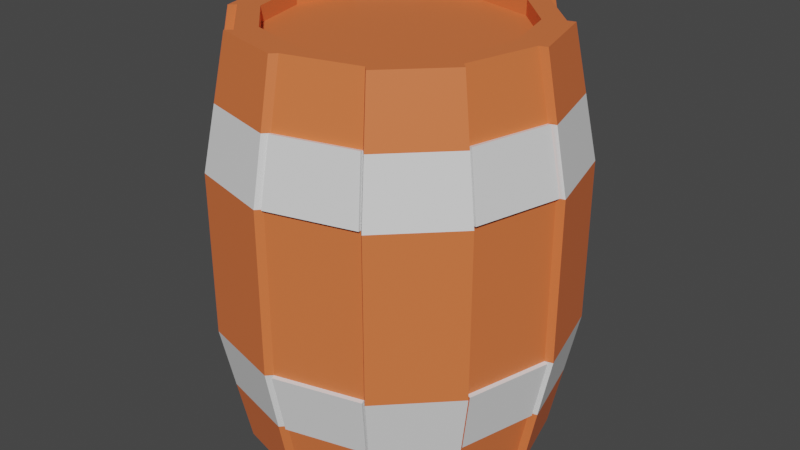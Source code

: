 # Source: Barrel.blend  (saved by Blender 2.91.10; exported with 4.5.12 LTS)
import bpy
from mathutils import Matrix  # noqa: F401  (used for matrix-valued properties, if any)

bpy.ops.wm.read_factory_settings(use_empty=True)
scene = bpy.context.scene
scene.name = 'Scene'

# ---- collections
col_collection = bpy.data.collections.new('Collection'); scene.collection.children.link(col_collection)

# ---- materials (node trees are filled in below, after node groups)
mat_wood = bpy.data.materials.new('Wood')
mat_wood.use_transparent_shadow = False
mat_metal = bpy.data.materials.new('Metal')
mat_metal.use_transparent_shadow = False

# ---- material node trees
mat_wood.use_nodes = True; mat_wood.node_tree.nodes.clear()
_N = mat_wood.node_tree.nodes; _L = mat_wood.node_tree.links
n0 = _N.new('ShaderNodeBsdfPrincipled'); n0.name = 'Principled BSDF'; n0.location = (10, 300)
n0.distribution = 'GGX'
n0.subsurface_method = 'BURLEY'
n0.inputs[0].default_value = (0.8, 0.1758, 0.0536, 1.0)
n0.inputs[3].default_value = 1.45
n0.inputs[27].default_value = (0.0, 0.0, 0.0, 1.0)
n0.inputs[28].default_value = 1.0
n1 = _N.new('ShaderNodeOutputMaterial'); n1.name = 'Material Output'; n1.location = (300, 300)
_L.new(n0.outputs[0], n1.inputs[0])
n1.is_active_output = True
mat_metal.use_nodes = True; mat_metal.node_tree.nodes.clear()
_N = mat_metal.node_tree.nodes; _L = mat_metal.node_tree.links
n0 = _N.new('ShaderNodeBsdfPrincipled'); n0.name = 'Principled BSDF'; n0.location = (10, 300)
n0.distribution = 'GGX'
n0.subsurface_method = 'BURLEY'
n0.inputs[3].default_value = 1.45
n0.inputs[27].default_value = (0.0, 0.0, 0.0, 1.0)
n0.inputs[28].default_value = 1.0
n1 = _N.new('ShaderNodeOutputMaterial'); n1.name = 'Material Output'; n1.location = (300, 300)
_L.new(n0.outputs[0], n1.inputs[0])
n1.is_active_output = True

# ---- world
world_world = bpy.data.worlds.new('World'); scene.world = world_world
world_world.use_nodes = True; world_world.node_tree.nodes.clear()
_N = world_world.node_tree.nodes; _L = world_world.node_tree.links
n0 = _N.new('ShaderNodeOutputWorld'); n0.name = 'World Output'; n0.location = (300, 300)
n1 = _N.new('ShaderNodeBackground'); n1.name = 'Background'; n1.location = (10, 300)
n1.inputs[0].default_value = (0.05088, 0.05088, 0.05088, 1.0)
_L.new(n1.outputs[0], n0.inputs[0])
n0.is_active_output = True
world_world.color = (0.05088, 0.05088, 0.05088)
world_world.use_sun_shadow = False
world_world.sun_shadow_jitter_overblur = 0.0

# ---- meshes
me_cylinder = bpy.data.meshes.new('Cylinder')
me_cylinder.from_pydata([(0.0, 0.35, -0.5), (4.791e-09, 0.2982, 0.5), (0.175, 0.3031, -0.5), (0.1491, 0.2583, 0.5), (0.3031, 0.175, -0.5), (0.2583, 0.1491, 0.5), (0.35, -1.53e-08, -0.5), (0.2982, -1.131e-08, 0.5), (0.3031, -0.175, -0.5), (0.2583, -0.1491, 0.5), (0.175, -0.3031, -0.5), (0.1491, -0.2583, 0.5), (5.285e-08, -0.35, -0.5), (4.406e-08, -0.2982, 0.5), (-0.175, -0.3031, -0.5), (-0.1491, -0.2583, 0.5), (-0.3031, -0.175, -0.5), (-0.2583, -0.1491, 0.5), (-0.35, -1.627e-07, -0.5), (-0.2982, -1.364e-07, 0.5), (-0.3031, 0.175, -0.5), (-0.2583, 0.1491, 0.5), (-0.175, 0.3031, -0.5), (-0.1491, 0.2583, 0.5), (2.853e-09, 0.4119, -0.1961), (2.853e-09, 0.4119, 0.1961), (0.2059, 0.3567, 0.1961), (0.2059, 0.3567, -0.1961), (0.3567, 0.2059, 0.1961), (0.3567, 0.2059, -0.1961), (0.4119, -8.786e-09, 0.1961), (0.4119, -8.786e-09, -0.1961), (0.3567, -0.2059, 0.1961), (0.3567, -0.2059, -0.1961), (0.2059, -0.3567, 0.1961), (0.2059, -0.3567, -0.1961), (6.504e-08, -0.4119, 0.1961), (6.504e-08, -0.4119, -0.1961), (-0.2059, -0.3567, 0.1961), (-0.2059, -0.3567, -0.1961), (-0.3567, -0.2059, 0.1961), (-0.3567, -0.2059, -0.1961), (-0.4119, -1.823e-07, 0.1961), (-0.4119, -1.823e-07, -0.1961), (-0.3567, 0.2059, 0.1961), (-0.3567, 0.2059, -0.1961), (-0.2059, 0.3567, 0.1961), (-0.2059, 0.3567, -0.1961), (0.175, 0.3031, 0.5), (0.0, 0.35, 0.5), (0.3031, 0.175, 0.5), (0.35, -1.53e-08, 0.5), (0.3031, -0.175, 0.5), (0.175, -0.3031, 0.5), (5.285e-08, -0.35, 0.5), (-0.175, -0.3031, 0.5), (-0.3031, -0.175, 0.5), (-0.35, -1.627e-07, 0.5), (-0.3031, 0.175, 0.5), (-0.175, 0.3031, 0.5), (0.1491, 0.2583, 0.4625), (4.791e-09, 0.2982, 0.4625), (0.2583, 0.1491, 0.4625), (0.2982, -1.131e-08, 0.4625), (0.2583, -0.1491, 0.4625), (0.1491, -0.2583, 0.4625), (4.406e-08, -0.2982, 0.4625), (-0.1491, -0.2583, 0.4625), (-0.2583, -0.1491, 0.4625), (-0.2982, -1.364e-07, 0.4625), (-0.2583, 0.1491, 0.4625), (-0.1491, 0.2583, 0.4625), (1.426e-09, 0.3809, 0.3481), (0.1905, 0.3299, 0.3481), (0.3299, 0.1905, 0.3481), (0.3809, -1.204e-08, 0.3481), (0.3299, -0.1905, 0.3481), (0.1905, -0.3299, 0.3481), (5.894e-08, -0.3809, 0.3481), (-0.1905, -0.3299, 0.3481), (-0.3299, -0.1905, 0.3481), (-0.3809, -1.725e-07, 0.3481), (-0.3299, 0.1905, 0.3481), (-0.1905, 0.3299, 0.3481), (0.1905, 0.3299, -0.3481), (0.3299, 0.1905, -0.3481), (0.3809, -1.204e-08, -0.3481), (0.3299, -0.1905, -0.3481), (0.1905, -0.3299, -0.3481), (5.894e-08, -0.3809, -0.3481), (-0.1905, -0.3299, -0.3481), (-0.3299, -0.1905, -0.3481), (-0.3809, -1.725e-07, -0.3481), (-0.3299, 0.1905, -0.3481), (-0.1905, 0.3299, -0.3481), (1.426e-09, 0.3809, -0.3481), (-0.3299, 0.1905, -0.3481), (-0.3031, 0.175, -0.5), (-0.175, 0.3031, -0.5), (-0.175, 0.3031, 0.5), (-0.3031, 0.175, 0.5), (-0.1905, 0.3299, -0.3481), (-0.3299, 0.1905, 0.3481), (-0.3567, 0.2059, 0.1961), (-0.3567, 0.2059, -0.1961), (-0.1905, 0.3299, 0.3481), (-0.2059, 0.3567, 0.1961), (-0.2059, 0.3567, -0.1961), (-0.1491, 0.2583, 0.5), (-0.2583, 0.1491, 0.5), (-0.1491, 0.2583, 0.4625), (-0.2583, 0.1491, 0.4625), (-0.344, 0.2046, -0.3481), (-0.3173, 0.1891, -0.5), (-0.1891, 0.3173, -0.5), (-0.1891, 0.3173, 0.5), (-0.3173, 0.1891, 0.5), (-0.2046, 0.344, -0.3481), (-0.344, 0.2046, 0.3481), (-0.3708, 0.2201, 0.1961), (-0.3708, 0.2201, -0.1961), (-0.2046, 0.344, 0.3481), (-0.2201, 0.3708, 0.1961), (-0.2201, 0.3708, -0.1961), (-0.01414, -0.3951, -0.3481), (-0.01414, -0.3641, -0.5), (-0.1891, -0.3173, -0.5), (-0.1891, -0.3173, 0.5), (-0.01414, -0.3641, 0.5), (-0.2046, -0.344, -0.3481), (-0.344, -0.2046, -0.3481), (-0.3173, -0.1891, -0.5), (-0.3641, -0.01414, -0.5), (-0.3641, -0.01414, 0.5), (-0.3173, -0.1891, 0.5), (-0.3951, -0.01414, -0.3481), (-0.01414, -0.3951, 0.3481), (-0.01414, -0.426, 0.1961), (-0.01414, -0.426, -0.1961), (-0.2046, -0.344, 0.3481), (-0.2201, -0.3708, 0.1961), (-0.2201, -0.3708, -0.1961), (-0.344, -0.2046, 0.3481), (-0.3708, -0.2201, 0.1961), (-0.3708, -0.2201, -0.1961), (-0.3951, -0.01414, 0.3481), (-0.426, -0.01414, 0.1961), (-0.426, -0.01414, -0.1961), (0.344, -0.2046, -0.3481), (0.3173, -0.1891, -0.5), (0.1891, -0.3173, -0.5), (0.1891, -0.3173, 0.5), (0.3173, -0.1891, 0.5), (0.2046, -0.344, -0.3481), (0.344, -0.2046, 0.3481), (0.3708, -0.2201, 0.1961), (0.3708, -0.2201, -0.1961), (0.2046, -0.344, 0.3481), (0.2201, -0.3708, 0.1961), (0.2201, -0.3708, -0.1961), (0.3492, 0.1956, -0.3481), (0.3224, 0.1802, -0.5), (0.3693, 0.005176, -0.5), (0.3693, 0.005176, 0.5), (0.3224, 0.1802, 0.5), (0.4002, 0.005176, -0.3481), (0.3492, 0.1956, 0.3481), (0.376, 0.2111, 0.1961), (0.376, 0.2111, -0.1961), (0.4002, 0.005176, 0.3481), (0.4312, 0.005176, 0.1961), (0.4312, 0.005176, -0.1961), (0.005176, 0.3693, -0.5), (0.1802, 0.3224, -0.5), (0.1802, 0.3224, 0.5), (0.005176, 0.3693, 0.5), (0.005176, 0.4002, 0.3481), (0.1956, 0.3492, -0.3481), (0.005176, 0.4002, -0.3481), (0.005176, 0.4312, -0.1961), (0.005176, 0.4312, 0.1961), (0.1956, 0.3492, 0.3481), (0.2111, 0.376, 0.1961), (0.2111, 0.376, -0.1961), (-0.193, 0.3394, 0.35), (-0.2085, 0.3662, 0.198), (-0.00254, 0.4213, 0.198), (-0.00254, 0.3904, 0.35), (-0.3904, 0.002539, 0.35), (-0.4213, 0.002539, 0.198), (-0.3394, 0.193, 0.35), (-0.3662, 0.2085, 0.198), (-0.1974, -0.3368, 0.35), (-0.2129, -0.3636, 0.198), (-0.3368, -0.1974, 0.35), (-0.3636, -0.2129, 0.198), (0.193, -0.3394, 0.35), (0.2085, -0.3662, 0.198), (0.00254, -0.3904, 0.35), (0.00254, -0.4213, 0.198), (0.3904, -0.00254, 0.35), (0.4213, -0.00254, 0.198), (0.3394, -0.193, 0.35), (0.3662, -0.2085, 0.198), (0.1974, 0.3368, 0.35), (0.2129, 0.3636, 0.198), (0.3368, 0.1974, 0.35), (0.3636, 0.2129, 0.198), (0.2129, 0.3636, -0.198), (0.3636, 0.2129, -0.198), (0.1974, 0.3368, -0.35), (0.3368, 0.1974, -0.35), (-0.00254, 0.3904, -0.35), (-0.00254, 0.4213, -0.198), (-0.2085, 0.3662, -0.198), (-0.193, 0.3394, -0.35), (-0.4213, 0.002539, -0.198), (-0.3662, 0.2085, -0.198), (-0.3904, 0.002539, -0.35), (-0.3394, 0.193, -0.35), (-0.2129, -0.3636, -0.198), (-0.3636, -0.2129, -0.198), (-0.1974, -0.3368, -0.35), (-0.3368, -0.1974, -0.35), (0.2085, -0.3662, -0.198), (0.00254, -0.4213, -0.198), (0.193, -0.3394, -0.35), (0.00254, -0.3904, -0.35), (0.4213, -0.00254, -0.198), (0.3662, -0.2085, -0.198), (0.3904, -0.00254, -0.35), (0.3394, -0.193, -0.35)], [], [(2, 0, 172, 173), (73, 48, 50, 74), (85, 29, 168, 160), (75, 51, 52, 76), (76, 52, 152, 154), (77, 53, 54, 78), (78, 54, 128, 136), (79, 55, 56, 80), (37, 36, 137, 138), (81, 57, 58, 82), (17, 15, 67, 68), (44, 82, 102, 103), (83, 59, 49, 72), (0, 2, 4, 6, 8, 10, 12, 14, 16, 18, 20, 22), (47, 24, 213, 214), (47, 46, 25, 24), (23, 59, 99, 108), (94, 22, 98, 101), (45, 93, 219, 217), (43, 42, 44, 45), (14, 12, 125, 126), (56, 57, 133, 134), (39, 41, 221, 220), (39, 38, 40, 41), (36, 78, 136, 137), (12, 89, 124, 125), (37, 89, 227, 225), (35, 34, 36, 37), (32, 76, 154, 155), (10, 8, 149, 150), (33, 87, 231, 229), (31, 30, 32, 33), (6, 4, 161, 162), (29, 28, 167, 168), (84, 27, 208, 210), (27, 26, 28, 29), (84, 2, 173, 177), (24, 25, 180, 179), (1, 3, 48, 49), (3, 5, 50, 48), (5, 7, 51, 50), (7, 9, 52, 51), (9, 11, 53, 52), (11, 13, 54, 53), (13, 15, 55, 54), (15, 17, 56, 55), (17, 19, 57, 56), (19, 21, 58, 57), (47, 94, 101, 107), (23, 1, 49, 59), (60, 61, 71, 70, 69, 68, 67, 66, 65, 64, 63, 62), (11, 9, 64, 65), (1, 23, 71, 61), (5, 3, 60, 62), (19, 17, 68, 69), (13, 11, 65, 66), (7, 5, 62, 63), (21, 19, 69, 70), (15, 13, 66, 67), (9, 7, 63, 64), (58, 21, 109, 100), (3, 1, 61, 60), (72, 25, 186, 187), (59, 83, 105, 99), (81, 82, 190, 188), (42, 43, 147, 146), (79, 80, 194, 192), (18, 16, 131, 132), (34, 77, 196, 197), (34, 35, 159, 158), (76, 32, 203, 202), (28, 74, 166, 167), (73, 74, 206, 204), (27, 84, 177, 183), (25, 72, 176, 180), (2, 84, 85, 4), (4, 85, 160, 161), (6, 86, 87, 8), (87, 33, 156, 148), (10, 88, 89, 12), (81, 42, 146, 145), (14, 90, 91, 16), (16, 91, 130, 131), (18, 92, 93, 20), (93, 45, 104, 96), (22, 94, 95, 0), (106, 107, 123, 122), (97, 96, 112, 113), (99, 105, 121, 115), (109, 108, 99, 100), (108, 109, 111, 110), (101, 98, 114, 117), (107, 101, 117, 123), (21, 70, 111, 109), (45, 44, 103, 104), (71, 23, 108, 110), (83, 46, 106, 105), (70, 71, 110, 111), (46, 47, 107, 106), (20, 93, 96, 97), (22, 20, 97, 98), (82, 58, 100, 102), (118, 116, 115, 121), (112, 120, 123, 117), (120, 119, 122, 123), (119, 118, 121, 122), (113, 112, 117, 114), (103, 102, 118, 119), (98, 97, 113, 114), (104, 103, 119, 120), (96, 104, 120, 112), (100, 99, 115, 116), (102, 100, 116, 118), (105, 106, 122, 121), (136, 128, 127, 139), (142, 134, 133, 145), (130, 144, 147, 135), (144, 143, 146, 147), (124, 138, 141, 129), (138, 137, 140, 141), (143, 142, 145, 146), (137, 136, 139, 140), (125, 124, 129, 126), (131, 130, 135, 132), (92, 18, 132, 135), (54, 55, 127, 128), (89, 37, 138, 124), (79, 38, 140, 139), (55, 79, 139, 127), (90, 14, 126, 129), (39, 90, 129, 141), (38, 39, 141, 140), (80, 56, 134, 142), (91, 41, 144, 130), (40, 80, 142, 143), (57, 81, 145, 133), (43, 92, 135, 147), (41, 40, 143, 144), (154, 152, 151, 157), (148, 156, 159, 153), (156, 155, 158, 159), (155, 154, 157, 158), (149, 148, 153, 150), (35, 88, 153, 159), (52, 53, 151, 152), (33, 32, 155, 156), (53, 77, 157, 151), (88, 10, 150, 153), (8, 87, 148, 149), (77, 34, 158, 157), (166, 164, 163, 169), (160, 168, 171, 165), (168, 167, 170, 171), (167, 166, 169, 170), (161, 160, 165, 162), (50, 51, 163, 164), (75, 30, 170, 169), (74, 50, 164, 166), (31, 86, 165, 171), (30, 31, 171, 170), (86, 6, 162, 165), (51, 75, 169, 163), (176, 175, 174, 181), (178, 179, 183, 177), (179, 180, 182, 183), (180, 176, 181, 182), (172, 178, 177, 173), (0, 95, 178, 172), (48, 73, 181, 174), (73, 26, 182, 181), (49, 48, 174, 175), (26, 27, 183, 182), (95, 24, 179, 178), (72, 49, 175, 176), (185, 184, 187, 186), (46, 83, 184, 185), (83, 72, 187, 184), (25, 46, 185, 186), (189, 188, 190, 191), (82, 44, 191, 190), (42, 81, 188, 189), (44, 42, 189, 191), (193, 192, 194, 195), (40, 38, 193, 195), (80, 40, 195, 194), (38, 79, 192, 193), (197, 196, 198, 199), (36, 34, 197, 199), (77, 78, 198, 196), (78, 36, 199, 198), (201, 200, 202, 203), (32, 30, 201, 203), (30, 75, 200, 201), (75, 76, 202, 200), (205, 204, 206, 207), (74, 28, 207, 206), (26, 73, 204, 205), (28, 26, 205, 207), (210, 208, 209, 211), (27, 29, 209, 208), (29, 85, 211, 209), (85, 84, 210, 211), (215, 214, 213, 212), (24, 95, 212, 213), (95, 94, 215, 212), (94, 47, 214, 215), (218, 216, 217, 219), (43, 45, 217, 216), (93, 92, 218, 219), (92, 43, 216, 218), (222, 220, 221, 223), (41, 91, 223, 221), (91, 90, 222, 223), (90, 39, 220, 222), (226, 224, 225, 227), (89, 88, 226, 227), (35, 37, 225, 224), (88, 35, 224, 226), (230, 228, 229, 231), (31, 33, 229, 228), (87, 86, 230, 231), (86, 31, 228, 230)])
me_cylinder.polygons.foreach_set('material_index', [0, 0, 1, 0, 0, 0, 0, 0, 0, 0, 0, 1, 0, 0, 1, 0, 0, 0, 1, 0, 0, 0, 1, 0, 1, 0, 1, 0, 1, 0, 0, 0, 0, 0, 1, 0, 0, 0, 0, 0, 0, 0, 0, 0, 0, 0, 0, 0, 1, 0, 0, 0, 0, 0, 0, 0, 0, 0, 0, 0, 0, 0, 1, 0, 1, 0, 1, 0, 1, 0, 1, 1, 1, 1, 1, 0, 0, 0, 0, 0, 1, 0, 0, 0, 1, 0, 0, 0, 0, 0, 0, 0, 1, 0, 0, 0, 1, 0, 0, 0, 0, 0, 0, 1, 0, 1, 0, 1, 0, 0, 1, 0, 0, 1, 0, 0, 1, 0, 1, 0, 1, 1, 0, 0, 0, 0, 1, 1, 0, 0, 1, 0, 0, 1, 1, 0, 1, 0, 0, 1, 0, 1, 0, 1, 0, 0, 0, 0, 0, 1, 0, 1, 0, 1, 0, 0, 1, 0, 1, 0, 0, 0, 0, 1, 0, 1, 0, 0, 0, 1, 0, 0, 1, 0, 1, 1, 1, 1, 1, 1, 1, 1, 1, 1, 1, 1, 1, 1, 1, 1, 1, 1, 0, 1, 1, 0, 1, 1, 1, 1, 1, 1, 1, 1, 1, 1, 1, 1, 1, 1, 1, 1, 1, 1, 1, 1, 1, 1, 1, 1, 1, 1])
_uv = me_cylinder.uv_layers.new(name='UVMap')
_uv.uv.foreach_set('vector', [0.87, 0.4578, 0.75, 0.49, 0.75, 0.49, 0.87, 0.4578, 0.5033, 0.4961, 0.5129, 0.5841, 0.612, 0.5859, 0.6112, 0.498, 0.9821, 0.4932, 0.9642, 0.4049, 0.9533, 0.4049, 0.9712, 0.4933, 0.8564, 0.3325, 0.8634, 0.4204, 0.9425, 0.4051, 0.9425, 0.3159, 0.9425, 0.3159, 0.9425, 0.4051, 0.9533, 0.4034, 0.9533, 0.3142, 0.5833, 0.9167, 0.5833, 1.0, 0.5, 1.0, 0.5, 0.9167, 0.5, 0.9167, 0.5, 1.0, 0.5, 1.0, 0.5, 0.9167, 0.4167, 0.9167, 0.4167, 1.0, 0.3333, 1.0, 0.3333, 0.9167, 0.5, 0.6667, 0.5, 0.8333, 0.5, 0.8333, 0.5, 0.6667, 0.1764, 0.7561, 0.08863, 0.7501, 0.08863, 0.8411, 0.1764, 0.8551, 0.8782, 0.5627, 0.8789, 0.4783, 0.8571, 0.4783, 0.8564, 0.5628, 0.1667, 0.8333, 0.1667, 0.9167, 0.1667, 0.9167, 0.1667, 0.8333, 0.7343, 0.6893, 0.8224, 0.6915, 0.8224, 0.5928, 0.7343, 0.5819, 0.75, 0.49, 0.87, 0.4578, 0.9578, 0.37, 0.99, 0.25, 0.9578, 0.13, 0.87, 0.04215, 0.75, 0.01, 0.63, 0.04215, 0.5422, 0.13, 0.51, 0.25, 0.5422, 0.37, 0.63, 0.4578, 0.5839, 0.5859, 0.5839, 0.7099, 0.5896, 0.7098, 0.5896, 0.5859, 0.7281, 0.8099, 0.7281, 0.5818, 0.612, 0.5824, 0.612, 0.8105, 0.1477, 0.4271, 0.13, 0.4578, 0.13, 0.4578, 0.1477, 0.4271, 0.08333, 0.5833, 0.08333, 0.5, 0.08333, 0.5, 0.08333, 0.5833, 0.1667, 0.6667, 0.1667, 0.5833, 0.1667, 0.5833, 0.1667, 0.6667, 0.25, 0.6667, 0.25, 0.8333, 0.1667, 0.8333, 0.1667, 0.6667, 0.63, 0.04215, 0.75, 0.01, 0.75, 0.01, 0.63, 0.04215, 0.1439, 0.4033, 0.05269, 0.3506, 0.05269, 0.3623, 0.1439, 0.415, 0.4167, 0.6667, 0.3333, 0.6667, 0.3333, 0.6667, 0.4167, 0.6667, 0.4167, 0.6667, 0.4167, 0.8333, 0.3333, 0.8333, 0.3333, 0.6667, 0.5, 0.8333, 0.5, 0.9167, 0.5, 0.9167, 0.5, 0.8333, 0.5, 0.5, 0.5, 0.5833, 0.5, 0.5833, 0.5, 0.5, 0.5, 0.6667, 0.5, 0.5833, 0.5, 0.5833, 0.5, 0.6667, 0.5833, 0.6667, 0.5833, 0.8333, 0.5, 0.8333, 0.5, 0.6667, 0.9425, 0.2266, 0.9425, 0.3159, 0.9533, 0.3142, 0.9533, 0.2249, 0.87, 0.04215, 0.9578, 0.13, 0.9578, 0.13, 0.87, 0.04215, 0.6667, 0.6667, 0.6667, 0.5833, 0.6667, 0.5833, 0.6667, 0.6667, 0.75, 0.6667, 0.75, 0.8333, 0.6667, 0.8333, 0.6667, 0.6667, 0.99, 0.25, 0.9578, 0.37, 0.9578, 0.37, 0.99, 0.25, 0.9642, 0.4049, 0.9642, 0.1768, 0.9533, 0.1768, 0.9533, 0.4049, 0.8394, 0.6719, 0.8394, 0.5819, 0.8337, 0.582, 0.8337, 0.6719, 0.4954, 0.1801, 0.4937, 0.4081, 0.6103, 0.4102, 0.612, 0.1822, 0.9167, 0.5833, 0.9167, 0.5, 0.9167, 0.5, 0.9167, 0.5833, 7.451e-08, 0.6667, 7.451e-08, 0.8333, 7.451e-08, 0.8333, 7.451e-08, 0.6667, 0.07397, 0.08405, 0.1517, 0.03915, 0.1439, 0.01007, 0.05268, 0.06276, 0.1517, 0.03915, 0.2415, 0.03915, 0.2493, 0.01007, 0.1439, 0.01007, 0.2415, 0.03915, 0.3193, 0.08405, 0.3406, 0.06276, 0.2493, 0.01007, 0.3193, 0.08405, 0.3642, 0.1618, 0.3932, 0.154, 0.3406, 0.06276, 0.3642, 0.1618, 0.3642, 0.2516, 0.3932, 0.2594, 0.3932, 0.154, 0.3642, 0.2516, 0.3193, 0.3294, 0.3406, 0.3506, 0.3932, 0.2594, 0.3193, 0.3294, 0.2415, 0.3742, 0.2493, 0.4033, 0.3406, 0.3506, 0.2415, 0.3742, 0.1517, 0.3742, 0.1439, 0.4033, 0.2493, 0.4033, 0.1517, 0.3742, 0.07398, 0.3294, 0.05269, 0.3506, 0.1439, 0.4033, 0.07398, 0.3294, 0.02908, 0.2516, 3.01e-06, 0.2594, 0.05269, 0.3506, 0.08333, 0.6667, 0.08333, 0.5833, 0.08333, 0.5833, 0.08333, 0.6667, 0.02908, 0.1618, 0.07397, 0.08405, 0.05268, 0.06276, 0.0, 0.154, 0.1226, 0.7501, 0.2124, 0.7501, 0.2902, 0.7052, 0.3351, 0.6274, 0.3351, 0.5376, 0.2902, 0.4599, 0.2124, 0.415, 0.1226, 0.415, 0.04489, 0.4599, 5.96e-08, 0.5376, 0.0, 0.6274, 0.04489, 0.7052, 0.4045, 0.5036, 0.4049, 0.415, 0.3831, 0.415, 0.3827, 0.5035, 0.25, 0.4545, 0.1477, 0.4271, 0.1477, 0.4271, 0.25, 0.4545, 0.4271, 0.3523, 0.3523, 0.4271, 0.3523, 0.4271, 0.4271, 0.3523, 0.8789, 0.6511, 0.8782, 0.5627, 0.8564, 0.5628, 0.8571, 0.6512, 0.4049, 0.5876, 0.4045, 0.5036, 0.3827, 0.5035, 0.3831, 0.5876, 0.6114, 0.6758, 0.612, 0.586, 0.5902, 0.5859, 0.5896, 0.6756, 0.8807, 0.7197, 0.8789, 0.6511, 0.8571, 0.6512, 0.8589, 0.7198, 0.8789, 0.4783, 0.8807, 0.4204, 0.8589, 0.4204, 0.8571, 0.4783, 0.612, 0.7533, 0.6114, 0.6758, 0.5896, 0.6756, 0.5902, 0.7532, 0.04215, 0.37, 0.07289, 0.3523, 0.07289, 0.3523, 0.04215, 0.37, 0.3523, 0.4271, 0.25, 0.4545, 0.25, 0.4545, 0.3523, 0.4271, 0.3123, 0.8397, 0.3123, 0.7501, 0.3066, 0.7502, 0.3066, 0.8398, 0.08333, 1.0, 0.08333, 0.9167, 0.08333, 0.9167, 0.08333, 1.0, 0.25, 0.9167, 0.1667, 0.9167, 0.1667, 0.9167, 0.25, 0.9167, 0.25, 0.8333, 0.25, 0.6667, 0.25, 0.6667, 0.25, 0.8333, 0.4167, 0.9167, 0.3333, 0.9167, 0.3333, 0.9167, 0.4167, 0.9167, 0.51, 0.25, 0.5422, 0.13, 0.5422, 0.13, 0.51, 0.25, 0.5833, 0.8333, 0.5833, 0.9167, 0.5833, 0.9167, 0.5833, 0.8333, 0.5833, 0.8333, 0.5833, 0.6667, 0.5833, 0.6667, 0.5833, 0.8333, 0.6667, 0.9167, 0.6667, 0.8333, 0.6667, 0.8333, 0.6667, 0.9167, 0.9642, 0.1768, 0.9821, 0.08839, 0.9712, 0.08844, 0.9533, 0.1768, 0.7281, 0.6965, 0.7281, 0.8112, 0.7338, 0.8112, 0.7338, 0.6965, 0.9167, 0.6667, 0.9167, 0.5833, 0.9167, 0.5833, 0.9167, 0.6667, 7.451e-08, 0.8333, 7.451e-08, 0.9167, 7.451e-08, 0.9167, 7.451e-08, 0.8333, 0.8232, 0.7008, 0.7343, 0.6915, 0.7343, 0.7994, 0.8232, 0.8, 1.0, 0.5816, 0.9821, 0.4932, 0.9712, 0.4933, 0.9891, 0.5816, 0.75, 0.5, 0.75, 0.5833, 0.6667, 0.5833, 0.6667, 0.5, 0.6667, 0.5833, 0.6667, 0.6667, 0.6667, 0.6667, 0.6667, 0.5833, 0.5833, 0.5, 0.5833, 0.5833, 0.5, 0.5833, 0.5, 0.5, 0.3941, 0.679, 0.3941, 0.5895, 0.3827, 0.5876, 0.3827, 0.677, 0.4167, 0.5, 0.4167, 0.5833, 0.3333, 0.5833, 0.3333, 0.5, 0.3333, 0.5, 0.3333, 0.5833, 0.3333, 0.5833, 0.3333, 0.5, 0.25, 0.5, 0.25, 0.5833, 0.1667, 0.5833, 0.1667, 0.5, 0.1667, 0.5833, 0.1667, 0.6667, 0.1667, 0.6667, 0.1667, 0.5833, 0.0, 0.8587, 0.08863, 0.8574, 0.08863, 0.7501, 2.98e-08, 0.76, 0.346, 0.8197, 0.346, 0.5917, 0.3351, 0.5915, 0.3351, 0.8196, 0.1667, 0.5, 0.1667, 0.5833, 0.1667, 0.5833, 0.1667, 0.5, 0.3819, 0.9964, 0.3639, 0.9081, 0.353, 0.9079, 0.3709, 0.9963, 0.2641, 0.7578, 0.2641, 0.8476, 0.2932, 0.8554, 0.2932, 0.7501, 0.1477, 0.4271, 0.07289, 0.3523, 0.07289, 0.3523, 0.1477, 0.4271, 0.3639, 0.5034, 0.3819, 0.4151, 0.3709, 0.415, 0.353, 0.5032, 0.346, 0.5917, 0.3639, 0.5034, 0.353, 0.5032, 0.3351, 0.5915, 0.07289, 0.3523, 0.07289, 0.3523, 0.07289, 0.3523, 0.07289, 0.3523, 0.1667, 0.6667, 0.1667, 0.8333, 0.1667, 0.8333, 0.1667, 0.6667, 0.1477, 0.4271, 0.1477, 0.4271, 0.1477, 0.4271, 0.1477, 0.4271, 0.08333, 0.9167, 0.08333, 0.8333, 0.08333, 0.8333, 0.08333, 0.9167, 0.07289, 0.3523, 0.1477, 0.4271, 0.1477, 0.4271, 0.07289, 0.3523, 0.08333, 0.8333, 0.08333, 0.6667, 0.08333, 0.6667, 0.08333, 0.8333, 0.1667, 0.5, 0.1667, 0.5833, 0.1667, 0.5833, 0.1667, 0.5, 0.63, 0.4578, 0.5422, 0.37, 0.5422, 0.37, 0.63, 0.4578, 0.1667, 0.9167, 0.1667, 1.0, 0.1667, 1.0, 0.1667, 0.9167, 0.7269, 0.08837, 0.7194, 0.000248, 0.6155, 0.0, 0.6138, 0.0881, 0.7269, 0.4932, 0.7343, 0.4046, 0.612, 0.4043, 0.6138, 0.4929, 0.7343, 0.4046, 0.7343, 0.1765, 0.612, 0.1762, 0.612, 0.4043, 0.7343, 0.1765, 0.7269, 0.08837, 0.6138, 0.0881, 0.612, 0.1762, 0.7194, 0.5818, 0.7269, 0.4932, 0.6138, 0.4929, 0.6155, 0.5816, 0.1667, 0.8333, 0.1667, 0.9167, 0.1667, 0.9167, 0.1667, 0.8333, 0.63, 0.4578, 0.5422, 0.37, 0.5422, 0.37, 0.63, 0.4578, 0.1667, 0.6667, 0.1667, 0.8333, 0.1667, 0.8333, 0.1667, 0.6667, 0.1667, 0.5833, 0.1667, 0.6667, 0.1667, 0.6667, 0.1667, 0.5833, 0.2932, 0.7501, 0.2932, 0.8554, 0.3048, 0.8554, 0.3048, 0.7501, 0.1667, 0.9167, 0.1667, 1.0, 0.1667, 1.0, 0.1667, 0.9167, 0.3639, 0.9081, 0.346, 0.8197, 0.3351, 0.8196, 0.353, 0.9079, 0.5, 0.9167, 0.5, 1.0, 0.4167, 1.0, 0.4167, 0.9167, 0.3333, 0.9167, 0.3333, 1.0, 0.25, 1.0, 0.25, 0.9167, 0.3333, 0.5833, 0.3333, 0.6667, 0.25, 0.6667, 0.25, 0.5833, 0.3333, 0.6667, 0.3333, 0.8333, 0.25, 0.8333, 0.25, 0.6667, 0.5, 0.5833, 0.5, 0.6667, 0.4167, 0.6667, 0.4167, 0.5833, 0.5, 0.6667, 0.5, 0.8333, 0.4167, 0.8333, 0.4167, 0.6667, 0.3333, 0.8333, 0.3333, 0.9167, 0.25, 0.9167, 0.25, 0.8333, 0.5, 0.8333, 0.5, 0.9167, 0.4167, 0.9167, 0.4167, 0.8333, 0.5, 0.5, 0.5, 0.5833, 0.4167, 0.5833, 0.4167, 0.5, 0.3333, 0.5, 0.3333, 0.5833, 0.25, 0.5833, 0.25, 0.5, 0.25, 0.5833, 0.25, 0.5, 0.25, 0.5, 0.25, 0.5833, 0.3406, 0.3506, 0.2493, 0.4033, 0.2493, 0.415, 0.3406, 0.3623, 0.5, 0.5833, 0.5, 0.6667, 0.5, 0.6667, 0.5, 0.5833, 0.4167, 0.9167, 0.4167, 0.8333, 0.4167, 0.8333, 0.4167, 0.9167, 0.8337, 0.674, 0.8337, 0.584, 0.8224, 0.5819, 0.8224, 0.6719, 0.4167, 0.5833, 0.4167, 0.5, 0.4167, 0.5, 0.4167, 0.5833, 0.4167, 0.6667, 0.4167, 0.5833, 0.4167, 0.5833, 0.4167, 0.6667, 0.4167, 0.8333, 0.4167, 0.6667, 0.4167, 0.6667, 0.4167, 0.8333, 0.3333, 0.9167, 0.3333, 1.0, 0.3333, 1.0, 0.3333, 0.9167, 0.3333, 0.5833, 0.3333, 0.6667, 0.3333, 0.6667, 0.3333, 0.5833, 0.3333, 0.8333, 0.3333, 0.9167, 0.3333, 0.9167, 0.3333, 0.8333, 0.3941, 0.7684, 0.3941, 0.679, 0.3827, 0.677, 0.3827, 0.7665, 0.25, 0.6667, 0.25, 0.5833, 0.25, 0.5833, 0.25, 0.6667, 0.3333, 0.6667, 0.3333, 0.8333, 0.3333, 0.8333, 0.3333, 0.6667, 0.6667, 0.9167, 0.6667, 1.0, 0.5833, 1.0, 0.5833, 0.9167, 0.6667, 0.5833, 0.6667, 0.6667, 0.5833, 0.6667, 0.5833, 0.5833, 0.6667, 0.6667, 0.6667, 0.8333, 0.5833, 0.8333, 0.5833, 0.6667, 0.6667, 0.8333, 0.6667, 0.9167, 0.5833, 0.9167, 0.5833, 0.8333, 0.6667, 0.5, 0.6667, 0.5833, 0.5833, 0.5833, 0.5833, 0.5, 0.5833, 0.6667, 0.5833, 0.5833, 0.5833, 0.5833, 0.5833, 0.6667, 0.3932, 0.154, 0.3932, 0.2594, 0.4049, 0.2594, 0.4049, 0.154, 0.9048, 0.001695, 0.9425, 0.2266, 0.9533, 0.2249, 0.9156, 0.0, 0.5833, 1.0, 0.5833, 0.9167, 0.5833, 0.9167, 0.5833, 1.0, 0.5833, 0.5833, 0.5833, 0.5, 0.5833, 0.5, 0.5833, 0.5833, 0.6667, 0.5, 0.6667, 0.5833, 0.6667, 0.5833, 0.6667, 0.5, 0.5833, 0.9167, 0.5833, 0.8333, 0.5833, 0.8333, 0.5833, 0.9167, 0.8549, 0.08781, 0.8533, 0.0, 0.7496, 0.0005417, 0.742, 0.0884, 0.8549, 0.4925, 0.8564, 0.4037, 0.7343, 0.4043, 0.742, 0.4931, 0.8564, 0.4037, 0.8564, 0.1756, 0.7343, 0.1763, 0.7343, 0.4043, 0.8564, 0.1756, 0.8549, 0.08781, 0.742, 0.0884, 0.7343, 0.1763, 0.8533, 0.5814, 0.8549, 0.4925, 0.742, 0.4931, 0.7496, 0.5819, 0.2493, 0.01007, 0.3406, 0.06276, 0.3464, 0.05269, 0.2551, 2.98e-08, 0.75, 0.9167, 0.75, 0.8333, 0.75, 0.8333, 0.75, 0.9167, 0.9821, 0.08839, 1.0, 0.0, 0.9891, 5.859e-05, 0.9712, 0.08844, 0.8232, 0.6936, 0.8232, 0.7836, 0.8345, 0.7815, 0.8345, 0.6915, 0.75, 0.8333, 0.75, 0.6667, 0.75, 0.6667, 0.75, 0.8333, 0.75, 0.5833, 0.75, 0.5, 0.75, 0.5, 0.75, 0.5833, 0.3238, 0.7501, 0.3238, 0.8398, 0.3351, 0.8418, 0.3351, 0.7521, 0.4205, 0.4931, 0.4361, 0.5813, 0.504, 0.5842, 0.4944, 0.4962, 0.4236, 0.08843, 0.4066, 0.1769, 0.4865, 0.1802, 0.4975, 0.09155, 0.4066, 0.1769, 0.4049, 0.4049, 0.4848, 0.4083, 0.4865, 0.1802, 0.4049, 0.4049, 0.4205, 0.4931, 0.4944, 0.4962, 0.4848, 0.4083, 0.4405, 0.0, 0.4236, 0.08843, 0.4975, 0.09155, 0.5084, 0.002865, 7.451e-08, 0.5, 7.451e-08, 0.5833, 7.451e-08, 0.5833, 7.451e-08, 0.5, 0.5129, 0.5841, 0.5033, 0.4961, 0.4944, 0.4962, 0.504, 0.5842, 0.5033, 0.4961, 0.4937, 0.4081, 0.4848, 0.4083, 0.4944, 0.4962, 0.05268, 0.06276, 0.1439, 0.01007, 0.1381, 0.0, 0.04687, 0.05269, 0.4937, 0.4081, 0.4954, 0.1801, 0.4865, 0.1802, 0.4848, 0.4083, 7.451e-08, 0.5833, 7.451e-08, 0.6667, 7.451e-08, 0.6667, 7.451e-08, 0.5833, 7.451e-08, 0.9167, 7.451e-08, 1.0, 7.451e-08, 1.0, 7.451e-08, 0.9167, 0.5808, 0.5881, 0.4927, 0.5859, 0.4927, 0.6932, 0.5808, 0.7042, 0.08333, 0.8333, 0.08333, 0.9167, 0.08333, 0.9167, 0.08333, 0.8333, 0.5896, 0.8245, 0.5896, 0.7099, 0.5839, 0.7099, 0.5839, 0.8245, 7.451e-08, 0.8333, 0.08333, 0.8333, 0.08333, 0.8333, 7.451e-08, 0.8333, 0.25, 0.8333, 0.25, 0.9167, 0.1667, 0.9167, 0.1667, 0.8333, 0.1667, 0.9167, 0.1667, 0.8333, 0.1667, 0.8333, 0.1667, 0.9167, 0.25, 0.8333, 0.25, 0.9167, 0.25, 0.9167, 0.25, 0.8333, 0.1667, 0.8333, 0.25, 0.8333, 0.25, 0.8333, 0.1667, 0.8333, 0.4167, 0.8333, 0.4167, 0.9167, 0.3333, 0.9167, 0.3333, 0.8333, 0.3333, 0.8333, 0.4167, 0.8333, 0.4167, 0.8333, 0.3333, 0.8333, 0.3333, 0.9167, 0.3333, 0.8333, 0.3333, 0.8333, 0.3333, 0.9167, 0.4167, 0.8333, 0.4167, 0.9167, 0.4167, 0.9167, 0.4167, 0.8333, 0.5833, 0.8333, 0.5833, 0.9167, 0.5, 0.9167, 0.5, 0.8333, 0.5, 0.8333, 0.5833, 0.8333, 0.5833, 0.8333, 0.5, 0.8333, 0.5833, 0.9167, 0.5, 0.9167, 0.5, 0.9167, 0.5833, 0.9167, 0.5, 0.9167, 0.5, 0.8333, 0.5, 0.8333, 0.5, 0.9167, 0.2641, 0.7599, 0.1764, 0.7501, 0.1764, 0.8378, 0.2641, 0.8547, 0.6667, 0.8333, 0.75, 0.8333, 0.75, 0.8333, 0.6667, 0.8333, 0.75, 0.8333, 0.75, 0.9167, 0.75, 0.9167, 0.75, 0.8333, 0.7281, 0.5818, 0.7281, 0.6965, 0.7338, 0.6965, 0.7338, 0.5818, 0.4927, 0.5859, 0.4049, 0.5971, 0.4049, 0.7049, 0.4927, 0.7025, 0.8333, 0.9167, 0.8333, 0.8333, 0.8333, 0.8333, 0.8333, 0.9167, 0.3181, 0.7501, 0.3181, 0.8398, 0.3238, 0.8399, 0.3238, 0.7501, 0.8333, 0.8333, 0.9167, 0.8333, 0.9167, 0.8333, 0.8333, 0.8333, 0.4927, 0.812, 0.5815, 0.8214, 0.5815, 0.7048, 0.4927, 0.7042, 0.3998, 0.7116, 0.3998, 0.5876, 0.3941, 0.5876, 0.3941, 0.7116, 0.8399, 0.7817, 0.8399, 0.6916, 0.8345, 0.6915, 0.8345, 0.7816, 0.8333, 0.5833, 0.9167, 0.5833, 0.9167, 0.5833, 0.8333, 0.5833, 0.404, 0.8223, 0.4927, 0.821, 0.4927, 0.7049, 0.404, 0.7149, 0.3181, 0.8402, 0.3181, 0.7501, 0.3123, 0.7501, 0.3123, 0.8401, 7.451e-08, 0.5833, 0.08333, 0.5833, 0.08333, 0.5833, 7.451e-08, 0.5833, 0.3941, 0.7116, 0.3941, 0.8018, 0.3999, 0.8018, 0.3999, 0.7116, 0.25, 0.5833, 0.25, 0.6667, 0.1667, 0.6667, 0.1667, 0.5833, 0.25, 0.6667, 0.1667, 0.6667, 0.1667, 0.6667, 0.25, 0.6667, 0.1667, 0.5833, 0.25, 0.5833, 0.25, 0.5833, 0.1667, 0.5833, 0.25, 0.5833, 0.25, 0.6667, 0.25, 0.6667, 0.25, 0.5833, 0.4167, 0.5833, 0.4167, 0.6667, 0.3333, 0.6667, 0.3333, 0.5833, 0.3333, 0.6667, 0.3333, 0.5833, 0.3333, 0.5833, 0.3333, 0.6667, 0.3333, 0.5833, 0.4167, 0.5833, 0.4167, 0.5833, 0.3333, 0.5833, 0.4167, 0.5833, 0.4167, 0.6667, 0.4167, 0.6667, 0.4167, 0.5833, 0.5833, 0.5833, 0.5833, 0.6667, 0.5, 0.6667, 0.5, 0.5833, 0.5, 0.5833, 0.5833, 0.5833, 0.5833, 0.5833, 0.5, 0.5833, 0.5833, 0.6667, 0.5, 0.6667, 0.5, 0.6667, 0.5833, 0.6667, 0.5833, 0.5833, 0.5833, 0.6667, 0.5833, 0.6667, 0.5833, 0.5833, 0.75, 0.5833, 0.75, 0.6667, 0.6667, 0.6667, 0.6667, 0.5833, 0.75, 0.6667, 0.6667, 0.6667, 0.6667, 0.6667, 0.75, 0.6667, 0.6667, 0.5833, 0.75, 0.5833, 0.75, 0.5833, 0.6667, 0.5833, 0.75, 0.5833, 0.75, 0.6667, 0.75, 0.6667, 0.75, 0.5833])
me_cylinder.materials.append(mat_wood)
me_cylinder.materials.append(mat_metal)
me_cylinder.use_remesh_fix_poles = True
me_cylinder.use_remesh_preserve_attributes = False
me_cylinder.use_mirror_vertex_groups = False
me_cylinder.update()

# ---- objects
ob_barrels = bpy.data.objects.new('Barrels!', me_cylinder)

# ---- transforms, parenting, visibility, modifiers, constraints
ob_barrels.location = (0.0, 0.0, 0.0)
ob_barrels.lineart.crease_threshold = 0.0

# ---- collection membership
col_collection.objects.link(ob_barrels)

# ---- scene / render settings (as saved in the file)
scene.frame_start = 1; scene.frame_end = 250; scene.frame_set(1)
scene.render.engine = 'BLENDER_EEVEE_NEXT'
scene.cycles.use_denoising = False
scene.cycles.samples = 128
scene.cycles.sampling_pattern = 'TABULATED_SOBOL'
scene.cycles.use_adaptive_sampling = False
scene.cycles.use_light_tree = False
scene.view_settings.view_transform = 'Filmic'
bpy.context.view_layer.update()

# ---- added for rendering (the .blend has no active camera and no usable light): camera, sun
cam_auto = bpy.data.cameras.new('AutoCamera')
cam_auto.lens = 50.0
cam_auto.sensor_width = 36.0
cam_auto.clip_end = 1000.0
ob_auto_camera = bpy.data.objects.new('AutoCamera', cam_auto)
scene.collection.objects.link(ob_auto_camera)
ob_auto_camera.location = (1.45653, -1.74215, 1.16316)
ob_auto_camera.rotation_euler = (1.09748, -7.21219e-08, 0.694738)
scene.camera = ob_auto_camera
light_auto_sun = bpy.data.lights.new('AutoSun', 'SUN')
light_auto_sun.energy = 3.0
light_auto_sun.angle = 0.0523599
ob_auto_sun = bpy.data.objects.new('AutoSun', light_auto_sun)
scene.collection.objects.link(ob_auto_sun)
ob_auto_sun.rotation_euler = (0.872665, 0.174533, 0.523599)
bpy.context.view_layer.update()
